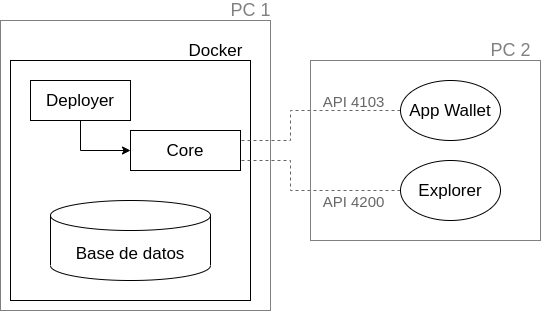

The diagram above was exported from draw.io. Its source (the exported page's mxGraphModel, read from the mxfile embedded in the PNG):
<mxGraphModel dx="782" dy="698" grid="1" gridSize="10" guides="1" tooltips="1" connect="1" arrows="1" fold="1" page="1" pageScale="1" pageWidth="827" pageHeight="1169" math="0" shadow="0">
  <root>
    <mxCell id="0" />
    <mxCell id="1" parent="0" />
    <mxCell id="jBToGC4t8Sr8QAPtm2qp-1" value="" style="whiteSpace=wrap;html=1;aspect=fixed;" parent="1" vertex="1">
      <mxGeometry x="70" y="160" width="240" height="240" as="geometry" />
    </mxCell>
    <mxCell id="jBToGC4t8Sr8QAPtm2qp-2" value="&lt;font style=&quot;font-size: 17px&quot;&gt;Docker&lt;/font&gt;" style="text;html=1;align=center;verticalAlign=middle;resizable=0;points=[];autosize=1;" parent="1" vertex="1">
      <mxGeometry x="240" y="140" width="70" height="20" as="geometry" />
    </mxCell>
    <mxCell id="jBToGC4t8Sr8QAPtm2qp-4" value="&lt;font style=&quot;font-size: 17px&quot;&gt;Core&lt;/font&gt;" style="rounded=0;whiteSpace=wrap;html=1;" parent="1" vertex="1">
      <mxGeometry x="190" y="230" width="110" height="40" as="geometry" />
    </mxCell>
    <mxCell id="jBToGC4t8Sr8QAPtm2qp-6" value="&lt;font style=&quot;font-size: 17px&quot;&gt;Base de datos&lt;/font&gt;" style="shape=cylinder3;whiteSpace=wrap;html=1;boundedLbl=1;backgroundOutline=1;size=15;" parent="1" vertex="1">
      <mxGeometry x="110" y="300" width="160" height="80" as="geometry" />
    </mxCell>
    <mxCell id="jBToGC4t8Sr8QAPtm2qp-10" style="edgeStyle=orthogonalEdgeStyle;rounded=0;orthogonalLoop=1;jettySize=auto;html=1;exitX=0;exitY=0.5;exitDx=0;exitDy=0;entryX=1;entryY=0.25;entryDx=0;entryDy=0;endArrow=none;endFill=0;dashed=1;strokeColor=#666666;" parent="1" source="jBToGC4t8Sr8QAPtm2qp-7" target="jBToGC4t8Sr8QAPtm2qp-4" edge="1">
      <mxGeometry relative="1" as="geometry">
        <Array as="points">
          <mxPoint x="350" y="210" />
          <mxPoint x="350" y="240" />
        </Array>
      </mxGeometry>
    </mxCell>
    <mxCell id="jBToGC4t8Sr8QAPtm2qp-11" value="&lt;font style=&quot;font-size: 15px&quot;&gt;API 4103&lt;/font&gt;" style="edgeLabel;html=1;align=center;verticalAlign=middle;resizable=0;points=[];fontColor=#666666;labelBackgroundColor=none;" parent="jBToGC4t8Sr8QAPtm2qp-10" vertex="1" connectable="0">
      <mxGeometry x="-0.3349" y="-1" relative="1" as="geometry">
        <mxPoint x="15.000000000000002" y="-9" as="offset" />
      </mxGeometry>
    </mxCell>
    <mxCell id="jBToGC4t8Sr8QAPtm2qp-13" style="edgeStyle=orthogonalEdgeStyle;rounded=0;orthogonalLoop=1;jettySize=auto;html=1;exitX=0;exitY=0.5;exitDx=0;exitDy=0;entryX=1;entryY=0.75;entryDx=0;entryDy=0;dashed=1;endArrow=none;endFill=0;strokeColor=#666666;fontColor=#666666;" parent="1" source="jBToGC4t8Sr8QAPtm2qp-8" target="jBToGC4t8Sr8QAPtm2qp-4" edge="1">
      <mxGeometry relative="1" as="geometry">
        <Array as="points">
          <mxPoint x="350" y="290" />
          <mxPoint x="350" y="260" />
        </Array>
      </mxGeometry>
    </mxCell>
    <mxCell id="jBToGC4t8Sr8QAPtm2qp-14" value="&lt;span style=&quot;font-size: 15px;&quot;&gt;API 4200&lt;br&gt;&lt;/span&gt;" style="edgeLabel;html=1;align=center;verticalAlign=middle;resizable=0;points=[];fontColor=#666666;labelBackgroundColor=none;" parent="jBToGC4t8Sr8QAPtm2qp-13" vertex="1" connectable="0">
      <mxGeometry x="-0.2488" y="-2" relative="1" as="geometry">
        <mxPoint x="23.67" y="12" as="offset" />
      </mxGeometry>
    </mxCell>
    <mxCell id="jBToGC4t8Sr8QAPtm2qp-8" value="&lt;font style=&quot;font-size: 17px&quot;&gt;Explorer&lt;/font&gt;" style="ellipse;whiteSpace=wrap;html=1;" parent="1" vertex="1">
      <mxGeometry x="460" y="260" width="100" height="60" as="geometry" />
    </mxCell>
    <mxCell id="jBToGC4t8Sr8QAPtm2qp-7" value="&lt;font style=&quot;font-size: 17px&quot;&gt;App Wallet&lt;/font&gt;" style="ellipse;whiteSpace=wrap;html=1;" parent="1" vertex="1">
      <mxGeometry x="460" y="180" width="100" height="60" as="geometry" />
    </mxCell>
    <mxCell id="PSgg59ee7Axyzibqe0fO-2" style="edgeStyle=orthogonalEdgeStyle;rounded=0;orthogonalLoop=1;jettySize=auto;html=1;exitX=0.5;exitY=1;exitDx=0;exitDy=0;entryX=0;entryY=0.5;entryDx=0;entryDy=0;" parent="1" source="PSgg59ee7Axyzibqe0fO-1" target="jBToGC4t8Sr8QAPtm2qp-4" edge="1">
      <mxGeometry relative="1" as="geometry" />
    </mxCell>
    <mxCell id="PSgg59ee7Axyzibqe0fO-1" value="&lt;font style=&quot;font-size: 17px&quot;&gt;Deployer&lt;/font&gt;" style="rounded=0;whiteSpace=wrap;html=1;" parent="1" vertex="1">
      <mxGeometry x="90" y="180" width="100" height="40" as="geometry" />
    </mxCell>
    <mxCell id="IB4MiSCDl7dp1betw4d--1" value="" style="rounded=0;whiteSpace=wrap;html=1;fillColor=none;strokeColor=#808080;" parent="1" vertex="1">
      <mxGeometry x="60" y="120" width="270" height="290" as="geometry" />
    </mxCell>
    <mxCell id="IB4MiSCDl7dp1betw4d--2" value="&lt;font style=&quot;font-size: 18px&quot; color=&quot;#808080&quot;&gt;PC 1&lt;/font&gt;" style="text;html=1;align=center;verticalAlign=middle;resizable=0;points=[];autosize=1;" parent="1" vertex="1">
      <mxGeometry x="280" y="100" width="60" height="20" as="geometry" />
    </mxCell>
    <mxCell id="aOXVl1erkKmfLN9dTeeh-1" value="" style="rounded=0;whiteSpace=wrap;html=1;gradientColor=#ffffff;fillColor=none;strokeColor=#808080;" vertex="1" parent="1">
      <mxGeometry x="370" y="160" width="230" height="180" as="geometry" />
    </mxCell>
    <mxCell id="aOXVl1erkKmfLN9dTeeh-2" value="&lt;font style=&quot;font-size: 18px&quot; color=&quot;#808080&quot;&gt;PC 2&lt;/font&gt;" style="text;html=1;align=center;verticalAlign=middle;resizable=0;points=[];autosize=1;" vertex="1" parent="1">
      <mxGeometry x="540" y="140" width="60" height="20" as="geometry" />
    </mxCell>
  </root>
</mxGraphModel>